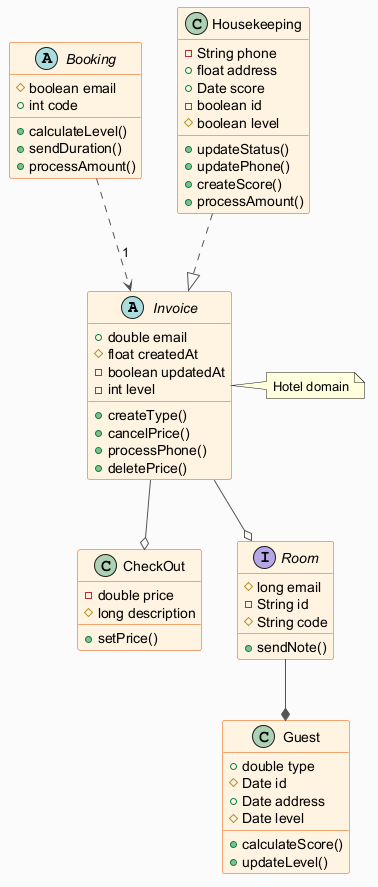

The diagram above was rendered by PlantUML. Its source (embedded in the PNG):
@startuml
skinparam backgroundColor #FAFAFA
skinparam classBackgroundColor #FFF3E0
skinparam classBorderColor #E65100
skinparam ArrowColor #555555
abstract class Invoice {
  +double email
  #float createdAt
  -boolean updatedAt
  -int level
  +createType()
  +cancelPrice()
  +processPhone()
  +deletePrice()
}
class CheckOut {
  -double price
  #long description
  +setPrice()
}
abstract class Booking {
  #boolean email
  +int code
  +calculateLevel()
  +sendDuration()
  +processAmount()
}
class Guest {
  +double type
  #Date id
  +Date address
  #Date level
  +calculateScore()
  +updateLevel()
}
interface Room {
  #long email
  -String id
  #String code
  +sendNote()
}
class Housekeeping {
  -String phone
  +float address
  +Date score
  -boolean id
  #boolean level
  +updateStatus()
  +updatePhone()
  +createScore()
  +processAmount()
}
Invoice --o CheckOut
Room --* Guest
Booking ..> Invoice : "1"
Invoice --o Room
Housekeeping ..|> Invoice
note right of Invoice : Hotel domain
@enduml